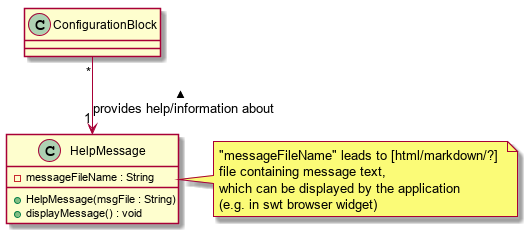

The diagram above was rendered by PlantUML. Its source (embedded in the PNG):
@startuml

class HelpMessage {
	- messageFileName : String
	+ HelpMessage(msgFile : String)
	+ displayMessage() : void
}

note right of HelpMessage : "messageFileName" leads to [html/markdown/?] \nfile containing message text, \nwhich can be displayed by the application \n(e.g. in swt browser widget)

ConfigurationBlock "*" --> "1" HelpMessage : < provides help/information about

@enduml